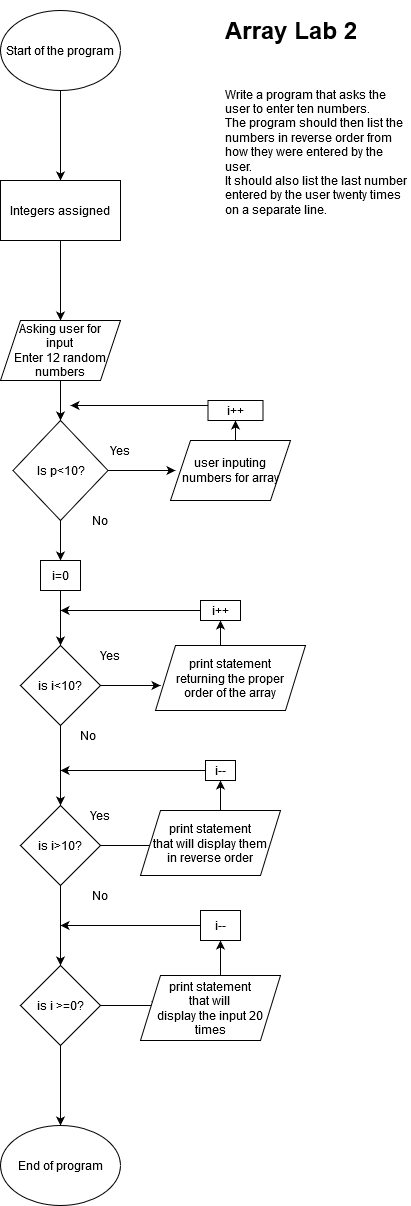

The diagram above was exported from draw.io. Its source (the exported page's mxGraphModel, read from the mxfile embedded in the PNG):
<mxGraphModel dx="940" dy="1024" grid="1" gridSize="10" guides="1" tooltips="1" connect="1" arrows="1" fold="1" page="1" pageScale="1" pageWidth="827" pageHeight="1169" math="0" shadow="0">
  <root>
    <mxCell id="WIyWlLk6GJQsqaUBKTNV-0" />
    <mxCell id="WIyWlLk6GJQsqaUBKTNV-1" parent="WIyWlLk6GJQsqaUBKTNV-0" />
    <mxCell id="mYbQdkf1Nkwjl6hPIQSX-2" value="" style="edgeStyle=orthogonalEdgeStyle;rounded=0;orthogonalLoop=1;jettySize=auto;html=1;" parent="WIyWlLk6GJQsqaUBKTNV-1" source="mYbQdkf1Nkwjl6hPIQSX-0" target="mYbQdkf1Nkwjl6hPIQSX-1" edge="1">
      <mxGeometry relative="1" as="geometry" />
    </mxCell>
    <mxCell id="mYbQdkf1Nkwjl6hPIQSX-0" value="&lt;div&gt;Start of the program&lt;/div&gt;" style="ellipse;whiteSpace=wrap;html=1;" parent="WIyWlLk6GJQsqaUBKTNV-1" vertex="1">
      <mxGeometry x="90" y="90" width="120" height="80" as="geometry" />
    </mxCell>
    <mxCell id="mYbQdkf1Nkwjl6hPIQSX-4" value="" style="edgeStyle=orthogonalEdgeStyle;rounded=0;orthogonalLoop=1;jettySize=auto;html=1;" parent="WIyWlLk6GJQsqaUBKTNV-1" source="mYbQdkf1Nkwjl6hPIQSX-1" target="mYbQdkf1Nkwjl6hPIQSX-3" edge="1">
      <mxGeometry relative="1" as="geometry" />
    </mxCell>
    <mxCell id="mYbQdkf1Nkwjl6hPIQSX-1" value="Integers assigned" style="whiteSpace=wrap;html=1;" parent="WIyWlLk6GJQsqaUBKTNV-1" vertex="1">
      <mxGeometry x="90" y="260" width="120" height="60" as="geometry" />
    </mxCell>
    <mxCell id="mYbQdkf1Nkwjl6hPIQSX-6" value="" style="edgeStyle=orthogonalEdgeStyle;rounded=0;orthogonalLoop=1;jettySize=auto;html=1;" parent="WIyWlLk6GJQsqaUBKTNV-1" source="mYbQdkf1Nkwjl6hPIQSX-3" target="mYbQdkf1Nkwjl6hPIQSX-5" edge="1">
      <mxGeometry relative="1" as="geometry" />
    </mxCell>
    <mxCell id="mYbQdkf1Nkwjl6hPIQSX-3" value="Asking user for &lt;br&gt;input&lt;br&gt;Enter 12 random&lt;br&gt;numbers" style="shape=parallelogram;perimeter=parallelogramPerimeter;whiteSpace=wrap;html=1;fixedSize=1;" parent="WIyWlLk6GJQsqaUBKTNV-1" vertex="1">
      <mxGeometry x="90" y="400" width="120" height="60" as="geometry" />
    </mxCell>
    <mxCell id="mYbQdkf1Nkwjl6hPIQSX-11" value="" style="edgeStyle=orthogonalEdgeStyle;rounded=0;orthogonalLoop=1;jettySize=auto;html=1;" parent="WIyWlLk6GJQsqaUBKTNV-1" source="mYbQdkf1Nkwjl6hPIQSX-5" edge="1">
      <mxGeometry relative="1" as="geometry">
        <mxPoint x="265" y="550" as="targetPoint" />
      </mxGeometry>
    </mxCell>
    <mxCell id="mYbQdkf1Nkwjl6hPIQSX-17" value="" style="edgeStyle=orthogonalEdgeStyle;rounded=0;orthogonalLoop=1;jettySize=auto;html=1;" parent="WIyWlLk6GJQsqaUBKTNV-1" source="mYbQdkf1Nkwjl6hPIQSX-5" target="mYbQdkf1Nkwjl6hPIQSX-16" edge="1">
      <mxGeometry relative="1" as="geometry" />
    </mxCell>
    <mxCell id="mYbQdkf1Nkwjl6hPIQSX-5" value="Is p&amp;lt;10?" style="rhombus;whiteSpace=wrap;html=1;" parent="WIyWlLk6GJQsqaUBKTNV-1" vertex="1">
      <mxGeometry x="102.5" y="500" width="95" height="100" as="geometry" />
    </mxCell>
    <mxCell id="mYbQdkf1Nkwjl6hPIQSX-7" value="Yes" style="text;html=1;strokeColor=none;fillColor=none;align=center;verticalAlign=middle;whiteSpace=wrap;rounded=0;" parent="WIyWlLk6GJQsqaUBKTNV-1" vertex="1">
      <mxGeometry x="190" y="520" width="40" height="20" as="geometry" />
    </mxCell>
    <mxCell id="mYbQdkf1Nkwjl6hPIQSX-14" value="" style="edgeStyle=orthogonalEdgeStyle;rounded=0;orthogonalLoop=1;jettySize=auto;html=1;" parent="WIyWlLk6GJQsqaUBKTNV-1" target="mYbQdkf1Nkwjl6hPIQSX-13" edge="1">
      <mxGeometry relative="1" as="geometry">
        <mxPoint x="325" y="520" as="sourcePoint" />
      </mxGeometry>
    </mxCell>
    <mxCell id="mYbQdkf1Nkwjl6hPIQSX-15" style="edgeStyle=orthogonalEdgeStyle;rounded=0;orthogonalLoop=1;jettySize=auto;html=1;exitX=0;exitY=0.25;exitDx=0;exitDy=0;" parent="WIyWlLk6GJQsqaUBKTNV-1" source="mYbQdkf1Nkwjl6hPIQSX-13" edge="1">
      <mxGeometry relative="1" as="geometry">
        <mxPoint x="160" y="485" as="targetPoint" />
      </mxGeometry>
    </mxCell>
    <mxCell id="mYbQdkf1Nkwjl6hPIQSX-13" value="i++" style="whiteSpace=wrap;html=1;" parent="WIyWlLk6GJQsqaUBKTNV-1" vertex="1">
      <mxGeometry x="297.5" y="480" width="55" height="20" as="geometry" />
    </mxCell>
    <mxCell id="mYbQdkf1Nkwjl6hPIQSX-20" value="" style="edgeStyle=orthogonalEdgeStyle;rounded=0;orthogonalLoop=1;jettySize=auto;html=1;" parent="WIyWlLk6GJQsqaUBKTNV-1" source="mYbQdkf1Nkwjl6hPIQSX-16" target="mYbQdkf1Nkwjl6hPIQSX-19" edge="1">
      <mxGeometry relative="1" as="geometry" />
    </mxCell>
    <mxCell id="mYbQdkf1Nkwjl6hPIQSX-16" value="i=0" style="whiteSpace=wrap;html=1;" parent="WIyWlLk6GJQsqaUBKTNV-1" vertex="1">
      <mxGeometry x="130" y="640" width="40" height="30" as="geometry" />
    </mxCell>
    <mxCell id="mYbQdkf1Nkwjl6hPIQSX-22" value="" style="edgeStyle=orthogonalEdgeStyle;rounded=0;orthogonalLoop=1;jettySize=auto;html=1;" parent="WIyWlLk6GJQsqaUBKTNV-1" source="mYbQdkf1Nkwjl6hPIQSX-19" edge="1">
      <mxGeometry relative="1" as="geometry">
        <mxPoint x="250" y="765" as="targetPoint" />
      </mxGeometry>
    </mxCell>
    <mxCell id="mYbQdkf1Nkwjl6hPIQSX-30" value="" style="edgeStyle=orthogonalEdgeStyle;rounded=0;orthogonalLoop=1;jettySize=auto;html=1;" parent="WIyWlLk6GJQsqaUBKTNV-1" source="mYbQdkf1Nkwjl6hPIQSX-19" target="mYbQdkf1Nkwjl6hPIQSX-29" edge="1">
      <mxGeometry relative="1" as="geometry" />
    </mxCell>
    <mxCell id="mYbQdkf1Nkwjl6hPIQSX-19" value="is i&amp;lt;10?" style="rhombus;whiteSpace=wrap;html=1;" parent="WIyWlLk6GJQsqaUBKTNV-1" vertex="1">
      <mxGeometry x="110" y="725" width="80" height="80" as="geometry" />
    </mxCell>
    <mxCell id="mYbQdkf1Nkwjl6hPIQSX-25" value="" style="edgeStyle=orthogonalEdgeStyle;rounded=0;orthogonalLoop=1;jettySize=auto;html=1;" parent="WIyWlLk6GJQsqaUBKTNV-1" target="mYbQdkf1Nkwjl6hPIQSX-24" edge="1">
      <mxGeometry relative="1" as="geometry">
        <mxPoint x="310" y="735" as="sourcePoint" />
      </mxGeometry>
    </mxCell>
    <mxCell id="mYbQdkf1Nkwjl6hPIQSX-23" value="Yes" style="text;html=1;strokeColor=none;fillColor=none;align=center;verticalAlign=middle;whiteSpace=wrap;rounded=0;" parent="WIyWlLk6GJQsqaUBKTNV-1" vertex="1">
      <mxGeometry x="180" y="725" width="40" height="20" as="geometry" />
    </mxCell>
    <mxCell id="mYbQdkf1Nkwjl6hPIQSX-26" style="edgeStyle=orthogonalEdgeStyle;rounded=0;orthogonalLoop=1;jettySize=auto;html=1;exitX=0;exitY=0.5;exitDx=0;exitDy=0;" parent="WIyWlLk6GJQsqaUBKTNV-1" source="mYbQdkf1Nkwjl6hPIQSX-24" edge="1">
      <mxGeometry relative="1" as="geometry">
        <mxPoint x="150" y="690" as="targetPoint" />
      </mxGeometry>
    </mxCell>
    <mxCell id="mYbQdkf1Nkwjl6hPIQSX-24" value="i++" style="whiteSpace=wrap;html=1;" parent="WIyWlLk6GJQsqaUBKTNV-1" vertex="1">
      <mxGeometry x="290" y="680" width="40" height="20" as="geometry" />
    </mxCell>
    <mxCell id="mYbQdkf1Nkwjl6hPIQSX-27" value="No" style="text;html=1;strokeColor=none;fillColor=none;align=center;verticalAlign=middle;whiteSpace=wrap;rounded=0;" parent="WIyWlLk6GJQsqaUBKTNV-1" vertex="1">
      <mxGeometry x="170" y="590" width="40" height="20" as="geometry" />
    </mxCell>
    <mxCell id="mYbQdkf1Nkwjl6hPIQSX-28" value="No" style="text;html=1;strokeColor=none;fillColor=none;align=center;verticalAlign=middle;whiteSpace=wrap;rounded=0;" parent="WIyWlLk6GJQsqaUBKTNV-1" vertex="1">
      <mxGeometry x="157.5" y="805" width="40" height="20" as="geometry" />
    </mxCell>
    <mxCell id="mYbQdkf1Nkwjl6hPIQSX-32" value="" style="edgeStyle=orthogonalEdgeStyle;rounded=0;orthogonalLoop=1;jettySize=auto;html=1;" parent="WIyWlLk6GJQsqaUBKTNV-1" source="mYbQdkf1Nkwjl6hPIQSX-29" edge="1">
      <mxGeometry relative="1" as="geometry">
        <mxPoint x="250" y="925" as="targetPoint" />
      </mxGeometry>
    </mxCell>
    <mxCell id="mYbQdkf1Nkwjl6hPIQSX-45" value="" style="edgeStyle=orthogonalEdgeStyle;rounded=0;orthogonalLoop=1;jettySize=auto;html=1;" parent="WIyWlLk6GJQsqaUBKTNV-1" source="mYbQdkf1Nkwjl6hPIQSX-29" target="mYbQdkf1Nkwjl6hPIQSX-44" edge="1">
      <mxGeometry relative="1" as="geometry" />
    </mxCell>
    <mxCell id="mYbQdkf1Nkwjl6hPIQSX-29" value="is i&amp;gt;10?" style="rhombus;whiteSpace=wrap;html=1;" parent="WIyWlLk6GJQsqaUBKTNV-1" vertex="1">
      <mxGeometry x="110" y="885" width="80" height="80" as="geometry" />
    </mxCell>
    <mxCell id="mYbQdkf1Nkwjl6hPIQSX-36" value="" style="edgeStyle=orthogonalEdgeStyle;rounded=0;orthogonalLoop=1;jettySize=auto;html=1;" parent="WIyWlLk6GJQsqaUBKTNV-1" target="mYbQdkf1Nkwjl6hPIQSX-35" edge="1">
      <mxGeometry relative="1" as="geometry">
        <mxPoint x="310" y="895" as="sourcePoint" />
      </mxGeometry>
    </mxCell>
    <mxCell id="mYbQdkf1Nkwjl6hPIQSX-38" style="edgeStyle=orthogonalEdgeStyle;rounded=0;orthogonalLoop=1;jettySize=auto;html=1;exitX=0;exitY=0.5;exitDx=0;exitDy=0;" parent="WIyWlLk6GJQsqaUBKTNV-1" source="mYbQdkf1Nkwjl6hPIQSX-35" edge="1">
      <mxGeometry relative="1" as="geometry">
        <mxPoint x="150" y="850" as="targetPoint" />
      </mxGeometry>
    </mxCell>
    <mxCell id="mYbQdkf1Nkwjl6hPIQSX-35" value="i--" style="rounded=0;whiteSpace=wrap;html=1;" parent="WIyWlLk6GJQsqaUBKTNV-1" vertex="1">
      <mxGeometry x="295" y="840" width="30" height="20" as="geometry" />
    </mxCell>
    <mxCell id="mYbQdkf1Nkwjl6hPIQSX-39" value="Yes" style="text;html=1;strokeColor=none;fillColor=none;align=center;verticalAlign=middle;whiteSpace=wrap;rounded=0;" parent="WIyWlLk6GJQsqaUBKTNV-1" vertex="1">
      <mxGeometry x="170" y="885" width="40" height="20" as="geometry" />
    </mxCell>
    <mxCell id="mYbQdkf1Nkwjl6hPIQSX-42" value="No" style="text;html=1;strokeColor=none;fillColor=none;align=center;verticalAlign=middle;whiteSpace=wrap;rounded=0;" parent="WIyWlLk6GJQsqaUBKTNV-1" vertex="1">
      <mxGeometry x="170" y="965" width="40" height="20" as="geometry" />
    </mxCell>
    <mxCell id="mYbQdkf1Nkwjl6hPIQSX-43" value="&lt;h1&gt;Array Lab 2&lt;br&gt;&lt;/h1&gt;&lt;p&gt;&lt;br&gt;&lt;/p&gt;Write a program that asks the user to enter ten numbers.&lt;br&gt;The program should then list the numbers in reverse order from how they were entered by the user.&lt;br&gt;It should also list the last number entered by the user twenty times on a separate line." style="text;html=1;strokeColor=none;fillColor=none;spacing=5;spacingTop=-20;whiteSpace=wrap;overflow=hidden;rounded=0;" parent="WIyWlLk6GJQsqaUBKTNV-1" vertex="1">
      <mxGeometry x="310" y="90" width="190" height="210" as="geometry" />
    </mxCell>
    <mxCell id="mYbQdkf1Nkwjl6hPIQSX-47" value="" style="edgeStyle=orthogonalEdgeStyle;rounded=0;orthogonalLoop=1;jettySize=auto;html=1;" parent="WIyWlLk6GJQsqaUBKTNV-1" source="mYbQdkf1Nkwjl6hPIQSX-44" edge="1">
      <mxGeometry relative="1" as="geometry">
        <mxPoint x="250" y="1085" as="targetPoint" />
      </mxGeometry>
    </mxCell>
    <mxCell id="mYbQdkf1Nkwjl6hPIQSX-53" value="" style="edgeStyle=orthogonalEdgeStyle;rounded=0;orthogonalLoop=1;jettySize=auto;html=1;" parent="WIyWlLk6GJQsqaUBKTNV-1" source="mYbQdkf1Nkwjl6hPIQSX-44" target="mYbQdkf1Nkwjl6hPIQSX-52" edge="1">
      <mxGeometry relative="1" as="geometry" />
    </mxCell>
    <mxCell id="mYbQdkf1Nkwjl6hPIQSX-44" value="is i &amp;gt;=0?" style="rhombus;whiteSpace=wrap;html=1;" parent="WIyWlLk6GJQsqaUBKTNV-1" vertex="1">
      <mxGeometry x="110" y="1045" width="80" height="80" as="geometry" />
    </mxCell>
    <mxCell id="mYbQdkf1Nkwjl6hPIQSX-50" value="" style="edgeStyle=orthogonalEdgeStyle;rounded=0;orthogonalLoop=1;jettySize=auto;html=1;" parent="WIyWlLk6GJQsqaUBKTNV-1" target="mYbQdkf1Nkwjl6hPIQSX-49" edge="1">
      <mxGeometry relative="1" as="geometry">
        <mxPoint x="310" y="1055" as="sourcePoint" />
      </mxGeometry>
    </mxCell>
    <mxCell id="mYbQdkf1Nkwjl6hPIQSX-51" style="edgeStyle=orthogonalEdgeStyle;rounded=0;orthogonalLoop=1;jettySize=auto;html=1;exitX=0;exitY=0.5;exitDx=0;exitDy=0;" parent="WIyWlLk6GJQsqaUBKTNV-1" source="mYbQdkf1Nkwjl6hPIQSX-49" edge="1">
      <mxGeometry relative="1" as="geometry">
        <mxPoint x="150" y="1005" as="targetPoint" />
      </mxGeometry>
    </mxCell>
    <mxCell id="mYbQdkf1Nkwjl6hPIQSX-49" value="i--" style="rounded=0;whiteSpace=wrap;html=1;" parent="WIyWlLk6GJQsqaUBKTNV-1" vertex="1">
      <mxGeometry x="290" y="990" width="40" height="30" as="geometry" />
    </mxCell>
    <mxCell id="mYbQdkf1Nkwjl6hPIQSX-52" value="End of program" style="ellipse;whiteSpace=wrap;html=1;" parent="WIyWlLk6GJQsqaUBKTNV-1" vertex="1">
      <mxGeometry x="90" y="1205" width="120" height="80" as="geometry" />
    </mxCell>
    <mxCell id="SxUbtHIwrjT7FH3MKMxu-0" value="user inputing numbers for array" style="shape=parallelogram;perimeter=parallelogramPerimeter;whiteSpace=wrap;html=1;fixedSize=1;" vertex="1" parent="WIyWlLk6GJQsqaUBKTNV-1">
      <mxGeometry x="260" y="520" width="120" height="60" as="geometry" />
    </mxCell>
    <mxCell id="SxUbtHIwrjT7FH3MKMxu-1" value="&lt;div&gt;print statement &lt;br&gt;&lt;/div&gt;&lt;div&gt;returning the proper &lt;br&gt;&lt;/div&gt;&lt;div&gt;order of the array&lt;/div&gt;" style="shape=parallelogram;perimeter=parallelogramPerimeter;whiteSpace=wrap;html=1;fixedSize=1;" vertex="1" parent="WIyWlLk6GJQsqaUBKTNV-1">
      <mxGeometry x="245" y="725" width="150" height="65" as="geometry" />
    </mxCell>
    <mxCell id="SxUbtHIwrjT7FH3MKMxu-2" value="&lt;div&gt;print statement &lt;br&gt;&lt;/div&gt;&lt;div&gt;that will display them&lt;/div&gt;&lt;div&gt; in reverse order&lt;/div&gt;" style="shape=parallelogram;perimeter=parallelogramPerimeter;whiteSpace=wrap;html=1;fixedSize=1;" vertex="1" parent="WIyWlLk6GJQsqaUBKTNV-1">
      <mxGeometry x="230" y="890" width="140" height="65" as="geometry" />
    </mxCell>
    <mxCell id="SxUbtHIwrjT7FH3MKMxu-3" value="&lt;div&gt;print statement &lt;br&gt;&lt;/div&gt;&lt;div&gt;that will &lt;br&gt;&lt;/div&gt;&lt;div&gt;display the input 20 times&lt;/div&gt;" style="shape=parallelogram;perimeter=parallelogramPerimeter;whiteSpace=wrap;html=1;fixedSize=1;" vertex="1" parent="WIyWlLk6GJQsqaUBKTNV-1">
      <mxGeometry x="230" y="1055" width="140" height="65" as="geometry" />
    </mxCell>
  </root>
</mxGraphModel>